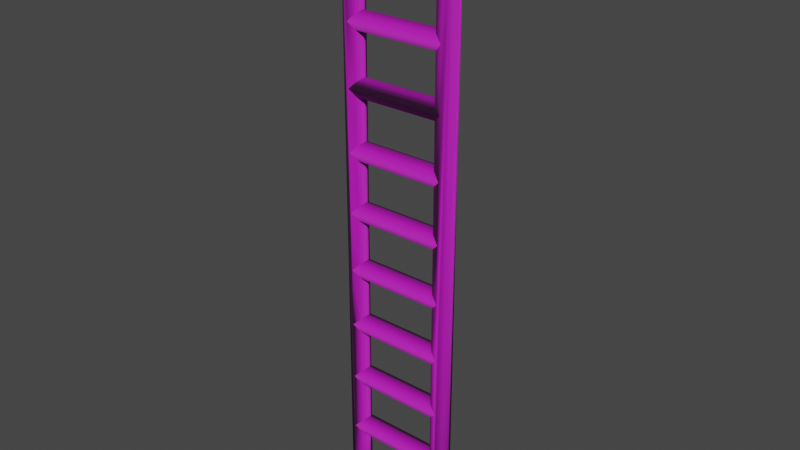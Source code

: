 # Source: Stairs_v2.blend  (saved by Blender 2.82.7; exported with 4.5.12 LTS)
import bpy
from mathutils import Matrix  # noqa: F401  (used for matrix-valued properties, if any)

bpy.ops.wm.read_factory_settings(use_empty=True)
scene = bpy.context.scene
scene.name = 'Scene'

# ---- collections
col_collection = bpy.data.collections.new('Collection'); scene.collection.children.link(col_collection)

# ---- images (referenced by path relative to the original .blend; pixels are not part of the script)
import os
ASSET_DIR = os.environ.get("B2B_ASSET_DIR", "")  # directory of the original .blend (textures are referenced by path, not embedded)
HERE = os.path.dirname(os.path.abspath(__file__))  # packed textures are extracted next to this script under _unpacked/

def load_image(name, relpath, width, height, colorspace="sRGB"):
    """Load a texture the original file referenced (path relative to the .blend, or extracted next to this script)."""
    p = next((c for c in (os.path.join(HERE, relpath), os.path.join(ASSET_DIR, relpath)) if relpath and os.path.exists(c)), "")
    if p:
        img = bpy.data.images.load(p, check_existing=True)
        img.name = name
    else:  # same state as the original file: an image datablock whose file is absent (Cycles renders it pink)
        img = bpy.data.images.new(name, width, height)
        img.source = "FILE"
        img.filepath = "//" + (relpath or name)
    img.colorspace_settings.name = colorspace
    return img
img_wood_normal_jpg = load_image('Wood NORMAL.jpg', 'Wood NORMAL.jpg', 1024, 1024, 'sRGB')
img_wood_jpg = load_image('Wood.jpg', 'Wood.jpg', 1024, 1024, 'sRGB')

# ---- materials (node trees are filled in below, after node groups)
mat_wood = bpy.data.materials.new('Wood')
mat_wood.alpha_threshold = 0.0
mat_wood.use_transparent_shadow = False
mat_wood.line_color = (0.0, 0.0, 0.0, 1.0)

# ---- material node trees
mat_wood.use_nodes = True; mat_wood.node_tree.nodes.clear()
_N = mat_wood.node_tree.nodes; _L = mat_wood.node_tree.links
n0 = _N.new('ShaderNodeOutputMaterial'); n0.name = 'Material Output'; n0.location = (300, 300)
n1 = _N.new('ShaderNodeBsdfPrincipled'); n1.name = 'Principled BSDF'; n1.location = (10, 300)
n1.distribution = 'GGX'
n1.subsurface_method = 'BURLEY'
n1.inputs[2].default_value = 0.7955
n1.inputs[3].default_value = 1.45
n1.inputs[27].default_value = (0.0, 0.0, 0.0, 1.0)
n1.inputs[28].default_value = 1.0
n2 = _N.new('ShaderNodeNormalMap'); n2.name = 'Normal Map'; n2.location = (-243, -107)
n3 = _N.new('ShaderNodeTexImage'); n3.name = 'Image Texture.001'; n3.location = (-592, -75)
n3.image = img_wood_normal_jpg
n4 = _N.new('ShaderNodeTexImage'); n4.name = 'Image Texture'; n4.location = (-591, 277)
n4.image = img_wood_jpg
n5 = _N.new('ShaderNodeHueSaturation'); n5.name = 'Hue Saturation Value'; n5.location = (-235, 248)
n5.inputs[1].default_value = 2.0
n5.inputs[2].default_value = 0.5
_L.new(n1.outputs[0], n0.inputs[0])
_L.new(n3.outputs[0], n2.inputs[1])
_L.new(n2.outputs[0], n1.inputs[5])
_L.new(n4.outputs[0], n5.inputs[4])
_L.new(n5.outputs[0], n1.inputs[0])
n0.is_active_output = True

# ---- world
world_world = bpy.data.worlds.new('World'); scene.world = world_world
world_world.use_nodes = True; world_world.node_tree.nodes.clear()
_N = world_world.node_tree.nodes; _L = world_world.node_tree.links
n0 = _N.new('ShaderNodeOutputWorld'); n0.name = 'World Output'; n0.location = (300, 300)
n1 = _N.new('ShaderNodeBackground'); n1.name = 'Background'; n1.location = (10, 300)
n1.inputs[0].default_value = (0.05088, 0.05088, 0.05088, 1.0)
_L.new(n1.outputs[0], n0.inputs[0])
n0.is_active_output = True
world_world.color = (0.05088, 0.05088, 0.05088)
world_world.use_sun_shadow = False
world_world.sun_shadow_jitter_overblur = 0.0

# ---- meshes
me_cylinder = bpy.data.meshes.new('Cylinder')
me_cylinder.from_pydata([(0.5, 0.1, 1.2), (0.5, -0.1, 1.2), (0.5, 0.1, 1.8), (0.5, -0.1, 1.8), (0.5, 0.1, 2.4), (0.5, -0.1, 2.4), (0.5, 0.1, 3.0), (0.5, -0.1, 3.0), (0.5, 0.1, 3.6), (0.5, -0.1, 3.6), (0.5, 0.1, 4.2), (0.5, -0.1, 4.2), (0.5, 0.1, 4.8), (0.5, -0.1, 4.8), (0.5, 0.1, 5.4), (0.5, -0.1, 5.4), (0.5, 0.1, 0.6), (0.5, -0.1, 0.6), (0.5, 0.1, 0.0), (0.5, 0.1, 6.0), (0.5707, 0.07071, 0.0), (0.5707, 0.07071, 6.0), (0.6, -4.371e-09, 0.0), (0.6, -4.371e-09, 6.0), (0.5707, -0.07071, 0.0), (0.5707, -0.07071, 6.0), (0.5, -0.1, 0.0), (0.5, -0.1, 6.0), (0.4293, -0.07071, 0.0), (0.4293, -0.07071, 6.0), (0.4, 1.192e-09, 0.0), (0.4, 1.192e-09, 6.0), (0.4293, 0.07071, 0.0), (0.4293, 0.07071, 6.0), (0.4293, -0.07071, 5.471), (0.4, 1.192e-09, 5.5), (0.4293, 0.07071, 5.471), (0.4293, 0.07071, 5.329), (0.4293, -0.07071, 5.329), (0.4, -4.371e-09, 5.3), (0.4, 1.192e-09, 4.9), (0.4293, -0.07071, 4.871), (0.4293, 0.07071, 4.871), (0.4293, -0.07071, 4.729), (0.4293, 0.07071, 4.729), (0.4, -4.371e-09, 4.7), (0.4293, 0.07071, 4.271), (0.4, 1.192e-09, 4.3), (0.4293, -0.07071, 4.271), (0.4293, 0.07071, 4.129), (0.4293, -0.07071, 4.129), (0.4, -4.371e-09, 4.1), (0.4, 1.192e-09, 3.7), (0.4293, -0.07071, 3.671), (0.4293, 0.07071, 3.671), (0.4293, 0.07071, 3.529), (0.4293, -0.07071, 3.529), (0.4, -4.371e-09, 3.5), (0.4, 1.192e-09, 3.1), (0.4293, -0.07071, 3.071), (0.4293, 0.07071, 3.071), (0.4, -4.371e-09, 2.9), (0.4293, 0.07071, 2.929), (0.4293, -0.07071, 2.929), (0.4, 1.192e-09, 2.5), (0.4293, -0.07071, 2.471), (0.4293, 0.07071, 2.471), (0.4293, -0.07071, 2.329), (0.4293, 0.07071, 2.329), (0.4, -4.371e-09, 2.3), (0.4293, -0.07071, 1.871), (0.4, 1.192e-09, 1.9), (0.4293, 0.07071, 1.871), (0.4293, -0.07071, 1.729), (0.4293, 0.07071, 1.729), (0.4, -4.371e-09, 1.7), (0.4, 1.192e-09, 1.3), (0.4293, 0.07071, 1.271), (0.4293, -0.07071, 1.271), (0.4293, -0.07071, 1.129), (0.4293, 0.07071, 1.129), (0.4, -4.371e-09, 1.1), (0.4, 1.192e-09, 0.7), (0.4293, -0.07071, 0.6707), (0.4293, 0.07071, 0.6707), (0.4293, 0.07071, 0.5293), (0.4293, -0.07071, 0.5293), (0.4, -4.371e-09, 0.5), (0.5, 0.1, 0.6), (0.5, -0.1, 0.6), (0.4293, 0.07071, 0.6707), (0.4293, 0.07071, 0.5293), (0.4, 1.192e-09, 0.7), (0.4, 1.192e-09, 0.5), (0.4293, -0.07071, 0.6707), (0.4293, -0.07071, 0.5293), (0.5, 0.1, 1.2), (0.5, -0.1, 1.2), (0.4293, 0.07071, 1.271), (0.4293, 0.07071, 1.129), (0.4, 1.192e-09, 1.3), (0.4, 1.192e-09, 1.1), (0.4293, -0.07071, 1.271), (0.4293, -0.07071, 1.129), (0.5, 0.1, 1.8), (0.5, -0.1, 1.8), (0.4293, 0.07071, 1.871), (0.4293, 0.07071, 1.729), (0.4, 1.192e-09, 1.9), (0.4, 1.192e-09, 1.7), (0.4293, -0.07071, 1.871), (0.4293, -0.07071, 1.729), (0.5, 0.1, 2.4), (0.5, -0.1, 2.4), (0.4293, 0.07071, 2.471), (0.4293, 0.07071, 2.329), (0.4, 1.192e-09, 2.5), (0.4, 1.192e-09, 2.3), (0.4293, -0.07071, 2.471), (0.4293, -0.07071, 2.329), (0.5, 0.1, 3.0), (0.5, -0.1, 3.0), (0.4293, 0.07071, 3.071), (0.4293, 0.07071, 2.929), (0.4, 1.192e-09, 3.1), (0.4, 1.192e-09, 2.9), (0.4293, -0.07071, 3.071), (0.4293, -0.07071, 2.929), (0.5, 0.1, 3.6), (0.5, -0.1, 3.6), (0.4293, 0.07071, 3.671), (0.4293, 0.07071, 3.529), (0.4, 1.192e-09, 3.7), (0.4, 1.192e-09, 3.5), (0.4293, -0.07071, 3.671), (0.4293, -0.07071, 3.529), (0.5, 0.1, 4.2), (0.5, -0.1, 4.2), (0.4293, 0.07071, 4.271), (0.4293, 0.07071, 4.129), (0.4, 1.192e-09, 4.3), (0.4, 1.192e-09, 4.1), (0.4293, -0.07071, 4.271), (0.4293, -0.07071, 4.129), (0.5, 0.1, 4.8), (0.5, -0.1, 4.8), (0.4293, 0.07071, 4.871), (0.4293, 0.07071, 4.729), (0.4, 1.192e-09, 4.9), (0.4, 1.192e-09, 4.7), (0.4293, -0.07071, 4.871), (0.4293, -0.07071, 4.729), (0.5, 0.1, 5.4), (0.5, -0.1, 5.4), (0.4293, 0.07071, 5.471), (0.4293, 0.07071, 5.329), (0.4, 1.192e-09, 5.5), (0.4, 1.192e-09, 5.3), (0.4293, -0.07071, 5.471), (0.4293, -0.07071, 5.329), (-0.5, 0.1, 1.2), (-0.5, -0.1, 1.2), (-0.5, 0.1, 1.8), (-0.5, -0.1, 1.8), (-0.5, 0.1, 2.4), (-0.5, -0.1, 2.4), (-0.5, 0.1, 3.0), (-0.5, -0.1, 3.0), (-0.5, 0.1, 3.6), (-0.5, -0.1, 3.6), (-0.5, 0.1, 4.2), (-0.5, -0.1, 4.2), (-0.5, 0.1, 4.8), (-0.5, -0.1, 4.8), (-0.5, 0.1, 5.4), (-0.5, -0.1, 5.4), (-0.5, 0.1, 0.6), (-0.5, -0.1, 0.6), (-0.5, 0.1, 0.0), (-0.5, 0.1, 6.0), (-0.5707, 0.07071, 0.0), (-0.5707, 0.07071, 6.0), (-0.6, -4.371e-09, 0.0), (-0.6, -4.371e-09, 6.0), (-0.5707, -0.07071, 0.0), (-0.5707, -0.07071, 6.0), (-0.5, -0.1, 0.0), (-0.5, -0.1, 6.0), (-0.4293, -0.07071, 0.0), (-0.4293, -0.07071, 6.0), (-0.4, 1.192e-09, 0.0), (-0.4, 1.192e-09, 6.0), (-0.4293, 0.07071, 0.0), (-0.4293, 0.07071, 6.0), (-0.4293, -0.07071, 5.471), (-0.4, 1.192e-09, 5.5), (-0.4293, 0.07071, 5.471), (-0.4293, 0.07071, 5.329), (-0.4293, -0.07071, 5.329), (-0.4, -4.371e-09, 5.3), (-0.4, 1.192e-09, 4.9), (-0.4293, -0.07071, 4.871), (-0.4293, 0.07071, 4.871), (-0.4293, -0.07071, 4.729), (-0.4293, 0.07071, 4.729), (-0.4, -4.371e-09, 4.7), (-0.4293, 0.07071, 4.271), (-0.4, 1.192e-09, 4.3), (-0.4293, -0.07071, 4.271), (-0.4293, 0.07071, 4.129), (-0.4293, -0.07071, 4.129), (-0.4, -4.371e-09, 4.1), (-0.4, 1.192e-09, 3.7), (-0.4293, -0.07071, 3.671), (-0.4293, 0.07071, 3.671), (-0.4293, 0.07071, 3.529), (-0.4293, -0.07071, 3.529), (-0.4, -4.371e-09, 3.5), (-0.4, 1.192e-09, 3.1), (-0.4293, -0.07071, 3.071), (-0.4293, 0.07071, 3.071), (-0.4, -4.371e-09, 2.9), (-0.4293, 0.07071, 2.929), (-0.4293, -0.07071, 2.929), (-0.4, 1.192e-09, 2.5), (-0.4293, -0.07071, 2.471), (-0.4293, 0.07071, 2.471), (-0.4293, -0.07071, 2.329), (-0.4293, 0.07071, 2.329), (-0.4, -4.371e-09, 2.3), (-0.4293, -0.07071, 1.871), (-0.4, 1.192e-09, 1.9), (-0.4293, 0.07071, 1.871), (-0.4293, -0.07071, 1.729), (-0.4293, 0.07071, 1.729), (-0.4, -4.371e-09, 1.7), (-0.4, 1.192e-09, 1.3), (-0.4293, 0.07071, 1.271), (-0.4293, -0.07071, 1.271), (-0.4293, -0.07071, 1.129), (-0.4293, 0.07071, 1.129), (-0.4, -4.371e-09, 1.1), (-0.4, 1.192e-09, 0.7), (-0.4293, -0.07071, 0.6707), (-0.4293, 0.07071, 0.6707), (-0.4293, 0.07071, 0.5293), (-0.4293, -0.07071, 0.5293), (-0.4, -4.371e-09, 0.5), (-0.5, 0.1, 0.6), (-0.5, -0.1, 0.6), (-0.4293, 0.07071, 0.6707), (-0.4293, 0.07071, 0.5293), (-0.4, 1.192e-09, 0.7), (-0.4, 1.192e-09, 0.5), (-0.4293, -0.07071, 0.6707), (-0.4293, -0.07071, 0.5293), (-0.5, 0.1, 1.2), (-0.5, -0.1, 1.2), (-0.4293, 0.07071, 1.271), (-0.4293, 0.07071, 1.129), (-0.4, 1.192e-09, 1.3), (-0.4, 1.192e-09, 1.1), (-0.4293, -0.07071, 1.271), (-0.4293, -0.07071, 1.129), (-0.5, 0.1, 1.8), (-0.5, -0.1, 1.8), (-0.4293, 0.07071, 1.871), (-0.4293, 0.07071, 1.729), (-0.4, 1.192e-09, 1.9), (-0.4, 1.192e-09, 1.7), (-0.4293, -0.07071, 1.871), (-0.4293, -0.07071, 1.729), (-0.5, 0.1, 2.4), (-0.5, -0.1, 2.4), (-0.4293, 0.07071, 2.471), (-0.4293, 0.07071, 2.329), (-0.4, 1.192e-09, 2.5), (-0.4, 1.192e-09, 2.3), (-0.4293, -0.07071, 2.471), (-0.4293, -0.07071, 2.329), (-0.5, 0.1, 3.0), (-0.5, -0.1, 3.0), (-0.4293, 0.07071, 3.071), (-0.4293, 0.07071, 2.929), (-0.4, 1.192e-09, 3.1), (-0.4, 1.192e-09, 2.9), (-0.4293, -0.07071, 3.071), (-0.4293, -0.07071, 2.929), (-0.5, 0.1, 3.6), (-0.5, -0.1, 3.6), (-0.4293, 0.07071, 3.671), (-0.4293, 0.07071, 3.529), (-0.4, 1.192e-09, 3.7), (-0.4, 1.192e-09, 3.5), (-0.4293, -0.07071, 3.671), (-0.4293, -0.07071, 3.529), (-0.5, 0.1, 4.2), (-0.5, -0.1, 4.2), (-0.4293, 0.07071, 4.271), (-0.4293, 0.07071, 4.129), (-0.4, 1.192e-09, 4.3), (-0.4, 1.192e-09, 4.1), (-0.4293, -0.07071, 4.271), (-0.4293, -0.07071, 4.129), (-0.5, 0.1, 4.8), (-0.5, -0.1, 4.8), (-0.4293, 0.07071, 4.871), (-0.4293, 0.07071, 4.729), (-0.4, 1.192e-09, 4.9), (-0.4, 1.192e-09, 4.7), (-0.4293, -0.07071, 4.871), (-0.4293, -0.07071, 4.729), (-0.5, 0.1, 5.4), (-0.5, -0.1, 5.4), (-0.4293, 0.07071, 5.471), (-0.4293, 0.07071, 5.329), (-0.4, 1.192e-09, 5.5), (-0.4, 1.192e-09, 5.3), (-0.4293, -0.07071, 5.471), (-0.4293, -0.07071, 5.329)], [], [(18, 16, 0, 2, 4, 6, 8, 10, 12, 14, 19, 21, 20), (20, 21, 23, 22), (22, 23, 25, 24), (24, 25, 27, 15, 13, 11, 9, 7, 5, 3, 1, 17, 26), (26, 17, 86, 28), (28, 86, 87, 30), (21, 19, 33, 31, 29, 27, 25, 23), (30, 87, 85, 32), (32, 85, 16, 18), (18, 20, 22, 24, 26, 28, 30, 32), (16, 84, 80, 0), (0, 77, 74, 2), (2, 72, 68, 4), (4, 66, 62, 6), (6, 60, 55, 8), (8, 54, 49, 10), (10, 46, 44, 12), (12, 42, 37, 14), (14, 36, 33, 19), (82, 83, 79, 81), (76, 78, 73, 75), (71, 70, 67, 69), (64, 65, 63, 61), (58, 59, 56, 57), (52, 53, 50, 51), (47, 48, 43, 45), (40, 41, 38, 39), (35, 34, 29, 31), (84, 82, 81, 80), (77, 76, 75, 74), (72, 71, 69, 68), (66, 64, 61, 62), (60, 58, 57, 55), (54, 52, 51, 49), (46, 47, 45, 44), (42, 40, 39, 37), (36, 35, 31, 33), (83, 17, 1, 79), (78, 1, 3, 73), (70, 3, 5, 67), (65, 5, 7, 63), (59, 7, 9, 56), (53, 9, 11, 50), (48, 11, 13, 43), (41, 13, 15, 38), (34, 15, 27, 29), (95, 255, 253, 93), (89, 249, 255, 95), (90, 250, 252, 92), (88, 248, 250, 90), (92, 252, 254, 94), (94, 254, 249, 89), (99, 259, 256, 96), (93, 253, 251, 91), (103, 263, 261, 101), (97, 257, 263, 103), (98, 258, 260, 100), (96, 256, 258, 98), (100, 260, 262, 102), (102, 262, 257, 97), (107, 267, 264, 104), (101, 261, 259, 99), (111, 271, 269, 109), (105, 265, 271, 111), (106, 266, 268, 108), (104, 264, 266, 106), (108, 268, 270, 110), (110, 270, 265, 105), (115, 275, 272, 112), (109, 269, 267, 107), (119, 279, 277, 117), (113, 273, 279, 119), (114, 274, 276, 116), (112, 272, 274, 114), (116, 276, 278, 118), (118, 278, 273, 113), (123, 283, 280, 120), (117, 277, 275, 115), (127, 287, 285, 125), (121, 281, 287, 127), (122, 282, 284, 124), (120, 280, 282, 122), (124, 284, 286, 126), (126, 286, 281, 121), (131, 291, 288, 128), (125, 285, 283, 123), (135, 295, 293, 133), (129, 289, 295, 135), (130, 290, 292, 132), (128, 288, 290, 130), (132, 292, 294, 134), (134, 294, 289, 129), (139, 299, 296, 136), (133, 293, 291, 131), (143, 303, 301, 141), (137, 297, 303, 143), (138, 298, 300, 140), (136, 296, 298, 138), (140, 300, 302, 142), (142, 302, 297, 137), (147, 307, 304, 144), (141, 301, 299, 139), (151, 311, 309, 149), (145, 305, 311, 151), (146, 306, 308, 148), (144, 304, 306, 146), (148, 308, 310, 150), (150, 310, 305, 145), (149, 309, 307, 147), (159, 319, 317, 157), (153, 313, 319, 159), (154, 314, 316, 156), (152, 312, 314, 154), (156, 316, 318, 158), (158, 318, 313, 153), (91, 251, 248, 88), (157, 317, 315, 155), (178, 180, 181, 179, 174, 172, 170, 168, 166, 164, 162, 160, 176), (180, 182, 183, 181), (182, 184, 185, 183), (184, 186, 177, 161, 163, 165, 167, 169, 171, 173, 175, 187, 185), (186, 188, 246, 177), (188, 190, 247, 246), (181, 183, 185, 187, 189, 191, 193, 179), (190, 192, 245, 247), (192, 178, 176, 245), (178, 192, 190, 188, 186, 184, 182, 180), (176, 160, 240, 244), (160, 162, 234, 237), (162, 164, 228, 232), (164, 166, 222, 226), (166, 168, 215, 220), (168, 170, 209, 214), (170, 172, 204, 206), (172, 174, 197, 202), (174, 179, 193, 196), (242, 241, 239, 243), (236, 235, 233, 238), (231, 229, 227, 230), (224, 221, 223, 225), (218, 217, 216, 219), (212, 211, 210, 213), (207, 205, 203, 208), (200, 199, 198, 201), (195, 191, 189, 194), (244, 240, 241, 242), (237, 234, 235, 236), (232, 228, 229, 231), (226, 222, 221, 224), (220, 215, 217, 218), (214, 209, 211, 212), (206, 204, 205, 207), (202, 197, 199, 200), (196, 193, 191, 195), (243, 239, 161, 177), (238, 233, 163, 161), (230, 227, 165, 163), (225, 223, 167, 165), (219, 216, 169, 167), (213, 210, 171, 169), (208, 203, 173, 171), (201, 198, 175, 173), (194, 189, 187, 175), (155, 315, 312, 152)])
me_cylinder.polygons.foreach_set('use_smooth', [True] * 164)
_uv = me_cylinder.uv_layers.new(name='UVMap')
_uv.uv.foreach_set('vector', [0.9423, 1.793, 0.9422, 1.561, 0.9418, 1.331, 0.9415, 1.104, 0.9429, 0.8633, 0.9447, 0.611, 0.9429, 0.3586, 0.9415, 0.1182, 0.9418, -0.1097, 0.9422, -0.3396, 0.9423, -0.5713, 0.9724, -0.5709, 0.9724, 1.793, 0.9724, 1.793, 0.9724, -0.5709, 1.014, -0.571, 1.014, 1.792, 0.7507, 1.793, 0.7507, -0.5708, 0.7919, -0.5709, 0.7919, 1.793, 0.7919, 1.793, 0.7919, -0.5709, 0.822, -0.5713, 0.8222, -0.3395, 0.8225, -0.1096, 0.8228, 0.1182, 0.8214, 0.3583, 0.8196, 0.6107, 0.8214, 0.8631, 0.8228, 1.104, 0.8225, 1.331, 0.8222, 1.561, 0.822, 1.793, 0.822, 1.793, 0.8222, 1.561, 0.8522, 1.589, 0.8521, 1.793, 0.8521, 1.793, 0.8522, 1.589, 0.8822, 1.6, 0.8822, 1.793, 0.003385, 0.581, 0.0128, 0.5904, 0.0128, 0.6037, 0.003384, 0.6131, -0.009927, 0.6131, -0.01934, 0.6037, -0.01934, 0.5904, -0.009927, 0.581, 0.8822, 1.793, 0.8822, 1.6, 0.9122, 1.589, 0.9122, 1.793, 0.9122, 1.793, 0.9122, 1.589, 0.9422, 1.561, 0.9423, 1.793, 0.003385, 0.6778, 0.0128, 0.6873, 0.0128, 0.7006, 0.003384, 0.71, -0.009927, 0.71, -0.01934, 0.7006, -0.01934, 0.6873, -0.009927, 0.6778, 0.9422, 1.561, 0.9121, 1.534, 0.912, 1.359, 0.9418, 1.331, 0.9418, 1.331, 0.9119, 1.304, 0.9119, 1.13, 0.9415, 1.104, 0.9415, 1.104, 0.912, 1.076, 0.9125, 0.8912, 0.9429, 0.8633, 0.9429, 0.8633, 0.9128, 0.8346, 0.9134, 0.6401, 0.9447, 0.611, 0.9447, 0.611, 0.9135, 0.5817, 0.9126, 0.3872, 0.9429, 0.3586, 0.9429, 0.3586, 0.9125, 0.3305, 0.9119, 0.1461, 0.9415, 0.1182, 0.9415, 0.1182, 0.9117, 0.09118, 0.912, -0.0824, 0.9418, -0.1097, 0.9418, -0.1097, 0.9119, -0.1371, 0.9122, -0.3121, 0.9422, -0.3396, 0.9422, -0.3396, 0.9122, -0.3672, 0.9122, -0.5715, 0.9423, -0.5713, 0.8821, 1.522, 0.8522, 1.534, 0.8524, 1.359, 0.8822, 1.37, 0.8821, 1.293, 0.8523, 1.304, 0.8526, 1.131, 0.8822, 1.142, 0.8822, 1.064, 0.8525, 1.076, 0.8518, 0.8912, 0.8821, 0.9028, 0.8823, 0.8226, 0.8517, 0.8345, 0.8508, 0.64, 0.8821, 0.6521, 0.8822, 0.5696, 0.8509, 0.5816, 0.8516, 0.3871, 0.8821, 0.3991, 0.8822, 0.3189, 0.8518, 0.3304, 0.8523, 0.1461, 0.8821, 0.1576, 0.8821, 0.07995, 0.8524, 0.09121, 0.8524, -0.08233, 0.8822, -0.07106, 0.8821, -0.1484, 0.8523, -0.1371, 0.8522, -0.3121, 0.8822, -0.3007, 0.8822, -0.3786, 0.8522, -0.3671, 0.8521, -0.5715, 0.8822, -0.5716, 0.9121, 1.534, 0.8821, 1.522, 0.8822, 1.37, 0.912, 1.359, 0.9119, 1.304, 0.8821, 1.293, 0.8822, 1.142, 0.9119, 1.13, 0.912, 1.076, 0.8822, 1.064, 0.8821, 0.9028, 0.9125, 0.8912, 0.9128, 0.8346, 0.8823, 0.8226, 0.8821, 0.6521, 0.9134, 0.6401, 0.9135, 0.5817, 0.8822, 0.5696, 0.8821, 0.3991, 0.9126, 0.3872, 0.9125, 0.3305, 0.8822, 0.3189, 0.8821, 0.1576, 0.9119, 0.1461, 0.9117, 0.09118, 0.8821, 0.07995, 0.8822, -0.07106, 0.912, -0.0824, 0.9119, -0.1371, 0.8821, -0.1484, 0.8822, -0.3007, 0.9122, -0.3121, 0.9122, -0.3672, 0.8822, -0.3786, 0.8822, -0.5716, 0.9122, -0.5715, 0.8522, 1.534, 0.8222, 1.561, 0.8225, 1.331, 0.8524, 1.359, 0.8523, 1.304, 0.8225, 1.331, 0.8228, 1.104, 0.8526, 1.131, 0.8525, 1.076, 0.8228, 1.104, 0.8214, 0.8631, 0.8518, 0.8912, 0.8517, 0.8345, 0.8214, 0.8631, 0.8196, 0.6107, 0.8508, 0.64, 0.8509, 0.5816, 0.8196, 0.6107, 0.8214, 0.3583, 0.8516, 0.3871, 0.8518, 0.3304, 0.8214, 0.3583, 0.8228, 0.1182, 0.8523, 0.1461, 0.8524, 0.09121, 0.8228, 0.1182, 0.8225, -0.1096, 0.8524, -0.08233, 0.8523, -0.1371, 0.8225, -0.1096, 0.8222, -0.3395, 0.8522, -0.3121, 0.8522, -0.3671, 0.8222, -0.3395, 0.822, -0.5713, 0.8521, -0.5715, 0.2535, 0.2115, 0.2535, 0.4387, 0.2333, 0.431, 0.2333, 0.2193, 0.2738, 0.1928, 0.2738, 0.4574, 0.2535, 0.4387, 0.2535, 0.2115, 0.3345, 0.2115, 0.3345, 0.4387, 0.3143, 0.431, 0.3143, 0.2193, 0.3548, 0.1928, 0.3548, 0.4574, 0.3345, 0.4387, 0.3345, 0.2115, 0.3143, 0.2193, 0.3143, 0.431, 0.294, 0.4387, 0.294, 0.2115, 0.294, 0.2115, 0.294, 0.4387, 0.2738, 0.4574, 0.2738, 0.1928, 0.2147, 0.5119, 0.2147, 0.7391, 0.1945, 0.7578, 0.1945, 0.4932, 0.3953, 0.2193, 0.3953, 0.431, 0.375, 0.4387, 0.375, 0.2115, 0.09324, 0.5119, 0.09324, 0.7391, 0.07298, 0.7313, 0.07298, 0.5196, 0.1135, 0.4932, 0.1135, 0.7578, 0.09324, 0.7391, 0.09324, 0.5119, 0.1742, 0.5119, 0.1742, 0.7391, 0.154, 0.7313, 0.154, 0.5196, 0.1945, 0.4932, 0.1945, 0.7578, 0.1742, 0.7391, 0.1742, 0.5119, 0.154, 0.5196, 0.154, 0.7313, 0.1337, 0.7391, 0.1337, 0.5119, 0.1337, 0.5119, 0.1337, 0.7391, 0.1135, 0.7578, 0.1135, 0.4932, 0.1008, 0.8209, 0.1008, 1.048, 0.08054, 1.067, 0.08054, 0.8022, 0.235, 0.5196, 0.235, 0.7313, 0.2147, 0.7391, 0.2147, 0.5119, -0.02072, 0.8209, -0.02072, 1.048, -0.04097, 1.04, -0.04097, 0.8287, -0.0004647, 0.8022, -0.0004642, 1.067, -0.02072, 1.048, -0.02072, 0.8209, 0.06029, 0.8209, 0.06029, 1.048, 0.04004, 1.04, 0.04004, 0.8287, 0.08054, 0.8022, 0.08054, 1.067, 0.06029, 1.048, 0.06029, 0.8209, 0.04004, 0.8287, 0.04004, 1.04, 0.01979, 1.048, 0.01979, 0.8209, 0.01979, 0.8209, 0.01979, 1.048, -0.0004642, 1.067, -0.0004647, 0.8022, 0.3691, -0.08557, 0.3691, 0.1416, 0.3489, 0.1603, 0.3489, -0.1043, 0.121, 0.8287, 0.121, 1.04, 0.1008, 1.048, 0.1008, 0.8209, 0.2476, -0.08557, 0.2476, 0.1416, 0.2274, 0.1339, 0.2274, -0.07782, 0.2679, -0.1043, 0.2679, 0.1603, 0.2476, 0.1416, 0.2476, -0.08557, 0.3286, -0.08557, 0.3286, 0.1416, 0.3084, 0.1339, 0.3084, -0.07782, 0.3489, -0.1043, 0.3489, 0.1603, 0.3286, 0.1416, 0.3286, -0.08557, 0.3084, -0.07782, 0.3084, 0.1339, 0.2881, 0.1416, 0.2881, -0.08557, 0.2881, -0.08557, 0.2881, 0.1416, 0.2679, 0.1603, 0.2679, -0.1043, 0.3774, 0.5119, 0.3774, 0.7391, 0.3571, 0.7578, 0.3571, 0.4932, 0.3894, -0.07782, 0.3894, 0.1339, 0.3691, 0.1416, 0.3691, -0.08557, 0.2559, 0.5119, 0.2559, 0.7391, 0.2356, 0.7313, 0.2356, 0.5196, 0.2761, 0.4932, 0.2761, 0.7578, 0.2559, 0.7391, 0.2559, 0.5119, 0.3369, 0.5119, 0.3369, 0.7391, 0.3166, 0.7313, 0.3166, 0.5196, 0.3571, 0.4932, 0.3571, 0.7578, 0.3369, 0.7391, 0.3369, 0.5119, 0.3166, 0.5196, 0.3166, 0.7313, 0.2964, 0.7391, 0.2964, 0.5119, 0.2964, 0.5119, 0.2964, 0.7391, 0.2761, 0.7578, 0.2761, 0.4932, 0.2634, 0.8209, 0.2634, 1.048, 0.2432, 1.067, 0.2432, 0.8022, 0.3976, 0.5196, 0.3976, 0.7313, 0.3774, 0.7391, 0.3774, 0.5119, 0.1419, 0.8209, 0.1419, 1.048, 0.1217, 1.04, 0.1217, 0.8287, 0.1622, 0.8022, 0.1622, 1.067, 0.1419, 1.048, 0.1419, 0.8209, 0.2229, 0.8209, 0.2229, 1.048, 0.2027, 1.04, 0.2027, 0.8287, 0.2432, 0.8022, 0.2432, 1.067, 0.2229, 1.048, 0.2229, 0.8209, 0.2027, 0.8287, 0.2027, 1.04, 0.1824, 1.048, 0.1824, 0.8209, 0.1824, 0.8209, 0.1824, 1.048, 0.1622, 1.067, 0.1622, 0.8022, 0.3045, 1.048, 0.3045, 0.8209, 0.3248, 0.8022, 0.3248, 1.067, 0.2837, 0.8287, 0.2837, 1.04, 0.2634, 1.048, 0.2634, 0.8209, 0.426, 1.048, 0.426, 0.8209, 0.4463, 0.8287, 0.4463, 1.04, 0.4058, 1.067, 0.4058, 0.8022, 0.426, 0.8209, 0.426, 1.048, 0.345, 1.048, 0.345, 0.8209, 0.3653, 0.8287, 0.3653, 1.04, 0.3248, 1.067, 0.3248, 0.8022, 0.345, 0.8209, 0.345, 1.048, 0.3653, 1.04, 0.3653, 0.8287, 0.3855, 0.8209, 0.3855, 1.048, 0.3855, 1.048, 0.3855, 0.8209, 0.4058, 0.8022, 0.4058, 1.067, 0.2065, -0.08557, 0.2065, 0.1416, 0.1862, 0.1603, 0.1862, -0.1043, 0.2843, 1.04, 0.2843, 0.8287, 0.3045, 0.8209, 0.3045, 1.048, 0.08499, -0.08557, 0.08499, 0.1416, 0.06474, 0.1339, 0.06474, -0.07782, 0.1052, -0.1043, 0.1052, 0.1603, 0.08499, 0.1416, 0.08499, -0.08557, 0.166, -0.08557, 0.166, 0.1416, 0.1457, 0.1339, 0.1457, -0.07782, 0.1862, -0.1043, 0.1862, 0.1603, 0.166, 0.1416, 0.166, -0.08557, 0.1457, -0.07782, 0.1457, 0.1339, 0.1255, 0.1416, 0.1255, -0.08557, 0.1255, -0.08557, 0.1255, 0.1416, 0.1052, 0.1603, 0.1052, -0.1043, 0.2268, -0.07782, 0.2268, 0.1339, 0.2065, 0.1416, 0.2065, -0.08557, 0.0915, 0.2115, 0.0915, 0.4387, 0.07125, 0.431, 0.07125, 0.2193, 0.1118, 0.1928, 0.1118, 0.4574, 0.0915, 0.4387, 0.0915, 0.2115, 0.1725, 0.2115, 0.1725, 0.4387, 0.1523, 0.431, 0.1523, 0.2193, 0.1928, 0.1928, 0.1928, 0.4574, 0.1725, 0.4387, 0.1725, 0.2115, 0.1523, 0.2193, 0.1523, 0.431, 0.132, 0.4387, 0.132, 0.2115, 0.132, 0.2115, 0.132, 0.4387, 0.1118, 0.4574, 0.1118, 0.1928, 0.375, 0.2115, 0.375, 0.4387, 0.3548, 0.4574, 0.3548, 0.1928, 0.2333, 0.2193, 0.2333, 0.431, 0.213, 0.4387, 0.213, 0.2115, 0.5587, 1.793, 0.5286, 1.793, 0.5286, -0.5709, 0.5587, -0.5713, 0.5588, -0.3396, 0.5592, -0.1098, 0.5595, 0.1181, 0.5581, 0.3586, 0.5563, 0.611, 0.5581, 0.8634, 0.5595, 1.104, 0.5592, 1.331, 0.5588, 1.561, 0.5286, 1.793, 0.4874, 1.792, 0.4874, -0.571, 0.5286, -0.5709, 0.7503, 1.793, 0.7091, 1.793, 0.7091, -0.5709, 0.7503, -0.5708, 0.7091, 1.793, 0.679, 1.793, 0.6788, 1.561, 0.6785, 1.331, 0.6782, 1.104, 0.6796, 0.8631, 0.6814, 0.6107, 0.6796, 0.3583, 0.6782, 0.1182, 0.6785, -0.1096, 0.6788, -0.3395, 0.679, -0.5713, 0.7091, -0.5709, 0.679, 1.793, 0.6489, 1.793, 0.6488, 1.589, 0.6788, 1.561, 0.6489, 1.793, 0.6188, 1.793, 0.6188, 1.6, 0.6488, 1.589, -0.009927, 0.6777, -0.01934, 0.6683, -0.01934, 0.655, -0.009927, 0.6455, 0.003385, 0.6455, 0.0128, 0.655, 0.0128, 0.6683, 0.003385, 0.6777, 0.6188, 1.793, 0.5888, 1.793, 0.5888, 1.589, 0.6188, 1.6, 0.5888, 1.793, 0.5587, 1.793, 0.5588, 1.561, 0.5888, 1.589, -0.009927, 0.6454, -0.01934, 0.636, -0.01934, 0.6227, -0.009927, 0.6132, 0.003385, 0.6132, 0.0128, 0.6227, 0.0128, 0.636, 0.003384, 0.6454, 0.5588, 1.561, 0.5592, 1.331, 0.589, 1.359, 0.5889, 1.534, 0.5592, 1.331, 0.5595, 1.104, 0.5891, 1.13, 0.5891, 1.304, 0.5595, 1.104, 0.5581, 0.8634, 0.5885, 0.8913, 0.589, 1.076, 0.5581, 0.8634, 0.5563, 0.611, 0.5876, 0.6401, 0.5883, 0.8346, 0.5563, 0.611, 0.5581, 0.3586, 0.5884, 0.3873, 0.5875, 0.5817, 0.5581, 0.3586, 0.5595, 0.1181, 0.5891, 0.1461, 0.5885, 0.3305, 0.5595, 0.1181, 0.5592, -0.1098, 0.589, -0.08241, 0.5892, 0.09117, 0.5592, -0.1098, 0.5588, -0.3396, 0.5888, -0.3121, 0.5891, -0.1371, 0.5588, -0.3396, 0.5587, -0.5713, 0.5888, -0.5715, 0.5888, -0.3672, 0.6189, 1.522, 0.6188, 1.37, 0.6486, 1.359, 0.6488, 1.534, 0.6189, 1.293, 0.6187, 1.142, 0.6484, 1.131, 0.6487, 1.304, 0.6187, 1.064, 0.6188, 0.9028, 0.6492, 0.8911, 0.6485, 1.076, 0.6187, 0.8226, 0.6189, 0.6521, 0.6502, 0.6399, 0.6493, 0.8344, 0.6188, 0.5696, 0.6189, 0.399, 0.6494, 0.3871, 0.6501, 0.5816, 0.6188, 0.3188, 0.6189, 0.1576, 0.6487, 0.1461, 0.6492, 0.3304, 0.6189, 0.07994, 0.6188, -0.07106, 0.6486, -0.08233, 0.6486, 0.0912, 0.6189, -0.1484, 0.6188, -0.3007, 0.6487, -0.3121, 0.6487, -0.1371, 0.6188, -0.3786, 0.6188, -0.5716, 0.6489, -0.5715, 0.6488, -0.3672, 0.5889, 1.534, 0.589, 1.359, 0.6188, 1.37, 0.6189, 1.522, 0.5891, 1.304, 0.5891, 1.13, 0.6187, 1.142, 0.6189, 1.293, 0.589, 1.076, 0.5885, 0.8913, 0.6188, 0.9028, 0.6187, 1.064, 0.5883, 0.8346, 0.5876, 0.6401, 0.6189, 0.6521, 0.6187, 0.8226, 0.5875, 0.5817, 0.5884, 0.3873, 0.6189, 0.399, 0.6188, 0.5696, 0.5885, 0.3305, 0.5891, 0.1461, 0.6189, 0.1576, 0.6188, 0.3188, 0.5892, 0.09117, 0.589, -0.08241, 0.6188, -0.07106, 0.6189, 0.07994, 0.5891, -0.1371, 0.5888, -0.3121, 0.6188, -0.3007, 0.6189, -0.1484, 0.5888, -0.3672, 0.5888, -0.5715, 0.6188, -0.5716, 0.6188, -0.3786, 0.6488, 1.534, 0.6486, 1.359, 0.6785, 1.331, 0.6788, 1.561, 0.6487, 1.304, 0.6484, 1.131, 0.6782, 1.104, 0.6785, 1.331, 0.6485, 1.076, 0.6492, 0.8911, 0.6796, 0.8631, 0.6782, 1.104, 0.6493, 0.8344, 0.6502, 0.6399, 0.6814, 0.6107, 0.6796, 0.8631, 0.6501, 0.5816, 0.6494, 0.3871, 0.6796, 0.3583, 0.6814, 0.6107, 0.6492, 0.3304, 0.6487, 0.1461, 0.6782, 0.1182, 0.6796, 0.3583, 0.6486, 0.0912, 0.6486, -0.08233, 0.6785, -0.1096, 0.6782, 0.1182, 0.6487, -0.1371, 0.6487, -0.3121, 0.6788, -0.3395, 0.6785, -0.1096, 0.6488, -0.3672, 0.6489, -0.5715, 0.679, -0.5713, 0.6788, -0.3395, 0.213, 0.2115, 0.213, 0.4387, 0.1928, 0.4574, 0.1928, 0.1928])
me_cylinder.materials.append(mat_wood)
me_cylinder.use_remesh_fix_poles = True
me_cylinder.use_remesh_preserve_attributes = False
me_cylinder.use_mirror_vertex_groups = False
me_cylinder.update()

# ---- objects
ob_aste = bpy.data.objects.new('Aste', me_cylinder)

# ---- transforms, parenting, visibility, modifiers, constraints
ob_aste.location = (0.0, 0.0, 0.0)
ob_aste.lineart.crease_threshold = 0.0

# ---- collection membership
col_collection.objects.link(ob_aste)

# ---- scene / render settings (as saved in the file)
scene.frame_start = 1; scene.frame_end = 251; scene.frame_set(1)
scene.render.engine = 'BLENDER_EEVEE_NEXT'
scene.cycles.use_denoising = False
scene.cycles.samples = 128
scene.cycles.sampling_pattern = 'TABULATED_SOBOL'
scene.cycles.use_adaptive_sampling = False
scene.cycles.use_light_tree = False
scene.view_settings.view_transform = 'Filmic'
bpy.context.view_layer.update()

# ---- added for rendering (the .blend has no active camera and no usable light): camera, sun
cam_auto = bpy.data.cameras.new('AutoCamera')
cam_auto.lens = 50.0
cam_auto.sensor_width = 36.0
cam_auto.clip_end = 1000.0
ob_auto_camera = bpy.data.objects.new('AutoCamera', cam_auto)
scene.collection.objects.link(ob_auto_camera)
ob_auto_camera.location = (5.66431, -6.79717, 7.53145)
ob_auto_camera.rotation_euler = (1.09748, -7.21219e-08, 0.694738)
scene.camera = ob_auto_camera
light_auto_sun = bpy.data.lights.new('AutoSun', 'SUN')
light_auto_sun.energy = 3.0
light_auto_sun.angle = 0.0523599
ob_auto_sun = bpy.data.objects.new('AutoSun', light_auto_sun)
scene.collection.objects.link(ob_auto_sun)
ob_auto_sun.rotation_euler = (0.872665, 0.174533, 0.523599)
bpy.context.view_layer.update()
